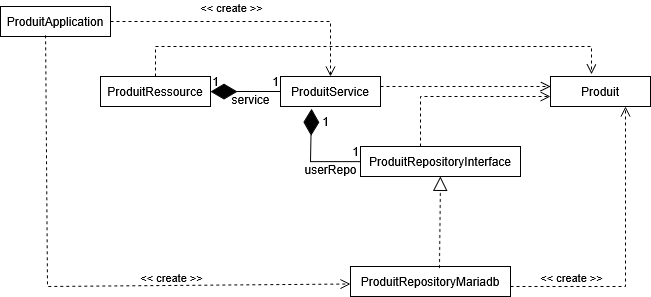

The diagram above was exported from draw.io. Its source (the exported page's mxGraphModel, read from the mxfile embedded in the PNG):
<mxGraphModel dx="1069" dy="430" grid="1" gridSize="10" guides="1" tooltips="1" connect="1" arrows="1" fold="1" page="1" pageScale="1" pageWidth="827" pageHeight="1169" math="0" shadow="0">
  <root>
    <mxCell id="0" />
    <mxCell id="1" parent="0" />
    <mxCell id="CkABNXscZfipilotnPU8-1" value="ProduitApplication " style="rounded=0;whiteSpace=wrap;html=1;" vertex="1" parent="1">
      <mxGeometry x="70" y="170" width="110" height="30" as="geometry" />
    </mxCell>
    <mxCell id="CkABNXscZfipilotnPU8-2" value="ProduitRessource" style="rounded=0;whiteSpace=wrap;html=1;" vertex="1" parent="1">
      <mxGeometry x="170" y="240" width="110" height="30" as="geometry" />
    </mxCell>
    <mxCell id="CkABNXscZfipilotnPU8-3" value="ProduitService" style="rounded=0;whiteSpace=wrap;html=1;" vertex="1" parent="1">
      <mxGeometry x="350" y="240" width="100" height="30" as="geometry" />
    </mxCell>
    <mxCell id="CkABNXscZfipilotnPU8-5" value="ProduitRepositoryMariadb" style="rounded=0;whiteSpace=wrap;html=1;" vertex="1" parent="1">
      <mxGeometry x="420" y="430" width="160" height="30" as="geometry" />
    </mxCell>
    <mxCell id="CkABNXscZfipilotnPU8-6" style="edgeStyle=orthogonalEdgeStyle;rounded=0;orthogonalLoop=1;jettySize=auto;html=1;exitX=0.5;exitY=1;exitDx=0;exitDy=0;" edge="1" parent="1" source="CkABNXscZfipilotnPU8-3" target="CkABNXscZfipilotnPU8-3">
      <mxGeometry relative="1" as="geometry" />
    </mxCell>
    <mxCell id="CkABNXscZfipilotnPU8-7" value="Produit" style="rounded=0;whiteSpace=wrap;html=1;" vertex="1" parent="1">
      <mxGeometry x="620" y="240" width="100" height="30" as="geometry" />
    </mxCell>
    <mxCell id="CkABNXscZfipilotnPU8-8" value="ProduitRepositoryInterface" style="rounded=0;whiteSpace=wrap;html=1;" vertex="1" parent="1">
      <mxGeometry x="430" y="310" width="160" height="30" as="geometry" />
    </mxCell>
    <mxCell id="CkABNXscZfipilotnPU8-12" value="" style="endArrow=diamondThin;endFill=1;endSize=24;html=1;rounded=0;entryX=1;entryY=0.5;entryDx=0;entryDy=0;exitX=0;exitY=0.5;exitDx=0;exitDy=0;" edge="1" parent="1" source="CkABNXscZfipilotnPU8-3" target="CkABNXscZfipilotnPU8-2">
      <mxGeometry width="160" relative="1" as="geometry">
        <mxPoint x="350" y="280" as="sourcePoint" />
        <mxPoint x="510" y="280" as="targetPoint" />
      </mxGeometry>
    </mxCell>
    <mxCell id="CkABNXscZfipilotnPU8-13" value="" style="endArrow=diamondThin;endFill=1;endSize=24;html=1;rounded=0;entryX=0.31;entryY=1.072;entryDx=0;entryDy=0;entryPerimeter=0;exitX=0;exitY=0.5;exitDx=0;exitDy=0;" edge="1" parent="1" source="CkABNXscZfipilotnPU8-8" target="CkABNXscZfipilotnPU8-3">
      <mxGeometry width="160" relative="1" as="geometry">
        <mxPoint x="280" y="320" as="sourcePoint" />
        <mxPoint x="440" y="320" as="targetPoint" />
        <Array as="points">
          <mxPoint x="380" y="325" />
        </Array>
      </mxGeometry>
    </mxCell>
    <mxCell id="CkABNXscZfipilotnPU8-14" value="" style="endArrow=block;dashed=1;endFill=0;endSize=12;html=1;rounded=0;entryX=0.5;entryY=1;entryDx=0;entryDy=0;exitX=0.556;exitY=0.05;exitDx=0;exitDy=0;exitPerimeter=0;" edge="1" parent="1" source="CkABNXscZfipilotnPU8-5" target="CkABNXscZfipilotnPU8-8">
      <mxGeometry width="160" relative="1" as="geometry">
        <mxPoint x="400" y="380" as="sourcePoint" />
        <mxPoint x="560" y="380" as="targetPoint" />
      </mxGeometry>
    </mxCell>
    <mxCell id="CkABNXscZfipilotnPU8-15" value="" style="html=1;verticalAlign=bottom;endArrow=open;dashed=1;endSize=8;curved=0;rounded=0;exitX=1;exitY=0.5;exitDx=0;exitDy=0;entryX=0;entryY=0.5;entryDx=0;entryDy=0;" edge="1" parent="1">
      <mxGeometry relative="1" as="geometry">
        <mxPoint x="450" y="250" as="sourcePoint" />
        <mxPoint x="620" y="250" as="targetPoint" />
      </mxGeometry>
    </mxCell>
    <mxCell id="CkABNXscZfipilotnPU8-16" value="" style="html=1;verticalAlign=bottom;endArrow=open;dashed=1;endSize=8;curved=0;rounded=0;exitX=0.5;exitY=0;exitDx=0;exitDy=0;entryX=0.41;entryY=-0.083;entryDx=0;entryDy=0;entryPerimeter=0;" edge="1" parent="1" source="CkABNXscZfipilotnPU8-2" target="CkABNXscZfipilotnPU8-7">
      <mxGeometry relative="1" as="geometry">
        <mxPoint x="230" y="250" as="sourcePoint" />
        <mxPoint x="654.5999999999999" y="238.83000000000004" as="targetPoint" />
        <Array as="points">
          <mxPoint x="225" y="210" />
          <mxPoint x="661" y="210" />
        </Array>
      </mxGeometry>
    </mxCell>
    <mxCell id="CkABNXscZfipilotnPU8-18" value="" style="html=1;verticalAlign=bottom;endArrow=open;dashed=1;endSize=8;curved=0;rounded=0;exitX=0.41;exitY=0.961;exitDx=0;exitDy=0;entryX=0;entryY=0.25;entryDx=0;entryDy=0;exitPerimeter=0;" edge="1" parent="1" source="CkABNXscZfipilotnPU8-1">
      <mxGeometry relative="1" as="geometry">
        <mxPoint x="117.00000000000004" y="210.00000000000006" as="sourcePoint" />
        <mxPoint x="420" y="447.5" as="targetPoint" />
        <Array as="points">
          <mxPoint x="117" y="450" />
        </Array>
      </mxGeometry>
    </mxCell>
    <mxCell id="CkABNXscZfipilotnPU8-19" value="" style="html=1;verticalAlign=bottom;endArrow=open;dashed=1;endSize=8;curved=0;rounded=0;exitX=1;exitY=0.5;exitDx=0;exitDy=0;entryX=0.5;entryY=0;entryDx=0;entryDy=0;" edge="1" parent="1" source="CkABNXscZfipilotnPU8-1" target="CkABNXscZfipilotnPU8-3">
      <mxGeometry relative="1" as="geometry">
        <mxPoint x="131" y="209" as="sourcePoint" />
        <mxPoint x="430" y="457.5" as="targetPoint" />
        <Array as="points">
          <mxPoint x="400" y="185" />
        </Array>
      </mxGeometry>
    </mxCell>
    <mxCell id="CkABNXscZfipilotnPU8-20" value="&amp;lt;&amp;lt; create &amp;gt;&amp;gt;" style="edgeLabel;html=1;align=center;verticalAlign=middle;resizable=0;points=[];" vertex="1" connectable="0" parent="CkABNXscZfipilotnPU8-19">
      <mxGeometry x="-0.0109" y="2" relative="1" as="geometry">
        <mxPoint x="-16" y="-13" as="offset" />
      </mxGeometry>
    </mxCell>
    <mxCell id="CkABNXscZfipilotnPU8-21" value="&amp;lt;&amp;lt; create &amp;gt;&amp;gt;" style="edgeLabel;html=1;align=center;verticalAlign=middle;resizable=0;points=[];" vertex="1" connectable="0" parent="1">
      <mxGeometry x="240.00333333333327" y="440" as="geometry" />
    </mxCell>
    <mxCell id="CkABNXscZfipilotnPU8-22" value="" style="html=1;verticalAlign=bottom;endArrow=open;dashed=1;endSize=8;curved=0;rounded=0;exitX=1;exitY=0.5;exitDx=0;exitDy=0;entryX=0.75;entryY=1;entryDx=0;entryDy=0;" edge="1" parent="1" target="CkABNXscZfipilotnPU8-7">
      <mxGeometry relative="1" as="geometry">
        <mxPoint x="580" y="450" as="sourcePoint" />
        <mxPoint x="800" y="505" as="targetPoint" />
        <Array as="points">
          <mxPoint x="695" y="450" />
        </Array>
      </mxGeometry>
    </mxCell>
    <mxCell id="CkABNXscZfipilotnPU8-23" value="&amp;lt;&amp;lt; create &amp;gt;&amp;gt;" style="edgeLabel;html=1;align=center;verticalAlign=middle;resizable=0;points=[];" vertex="1" connectable="0" parent="CkABNXscZfipilotnPU8-22">
      <mxGeometry x="-0.0109" y="2" relative="1" as="geometry">
        <mxPoint x="-53" y="21" as="offset" />
      </mxGeometry>
    </mxCell>
    <mxCell id="CkABNXscZfipilotnPU8-24" value="" style="html=1;verticalAlign=bottom;endArrow=open;dashed=1;endSize=8;curved=0;rounded=0;exitX=0.5;exitY=0;exitDx=0;exitDy=0;entryX=0;entryY=0.5;entryDx=0;entryDy=0;" edge="1" parent="1">
      <mxGeometry relative="1" as="geometry">
        <mxPoint x="490" y="310" as="sourcePoint" />
        <mxPoint x="620" y="260" as="targetPoint" />
        <Array as="points">
          <mxPoint x="490" y="260" />
        </Array>
      </mxGeometry>
    </mxCell>
    <mxCell id="CkABNXscZfipilotnPU8-25" value="service" style="text;html=1;align=center;verticalAlign=middle;resizable=0;points=[];autosize=1;strokeColor=none;fillColor=none;" vertex="1" parent="1">
      <mxGeometry x="290" y="248" width="60" height="30" as="geometry" />
    </mxCell>
    <mxCell id="CkABNXscZfipilotnPU8-26" value="userRepo" style="text;html=1;align=center;verticalAlign=middle;resizable=0;points=[];autosize=1;strokeColor=none;fillColor=none;" vertex="1" parent="1">
      <mxGeometry x="360" y="318" width="80" height="30" as="geometry" />
    </mxCell>
    <mxCell id="CkABNXscZfipilotnPU8-27" value="1" style="text;html=1;align=center;verticalAlign=middle;resizable=0;points=[];autosize=1;strokeColor=none;fillColor=none;" vertex="1" parent="1">
      <mxGeometry x="330" y="230" width="30" height="30" as="geometry" />
    </mxCell>
    <mxCell id="CkABNXscZfipilotnPU8-29" value="1" style="text;html=1;align=center;verticalAlign=middle;resizable=0;points=[];autosize=1;strokeColor=none;fillColor=none;" vertex="1" parent="1">
      <mxGeometry x="270" y="230" width="30" height="30" as="geometry" />
    </mxCell>
    <mxCell id="CkABNXscZfipilotnPU8-30" value="1" style="text;html=1;align=center;verticalAlign=middle;resizable=0;points=[];autosize=1;strokeColor=none;fillColor=none;" vertex="1" parent="1">
      <mxGeometry x="380" y="270" width="30" height="30" as="geometry" />
    </mxCell>
    <mxCell id="CkABNXscZfipilotnPU8-31" value="1" style="text;html=1;align=center;verticalAlign=middle;resizable=0;points=[];autosize=1;strokeColor=none;fillColor=none;" vertex="1" parent="1">
      <mxGeometry x="410" y="300" width="30" height="30" as="geometry" />
    </mxCell>
  </root>
</mxGraphModel>